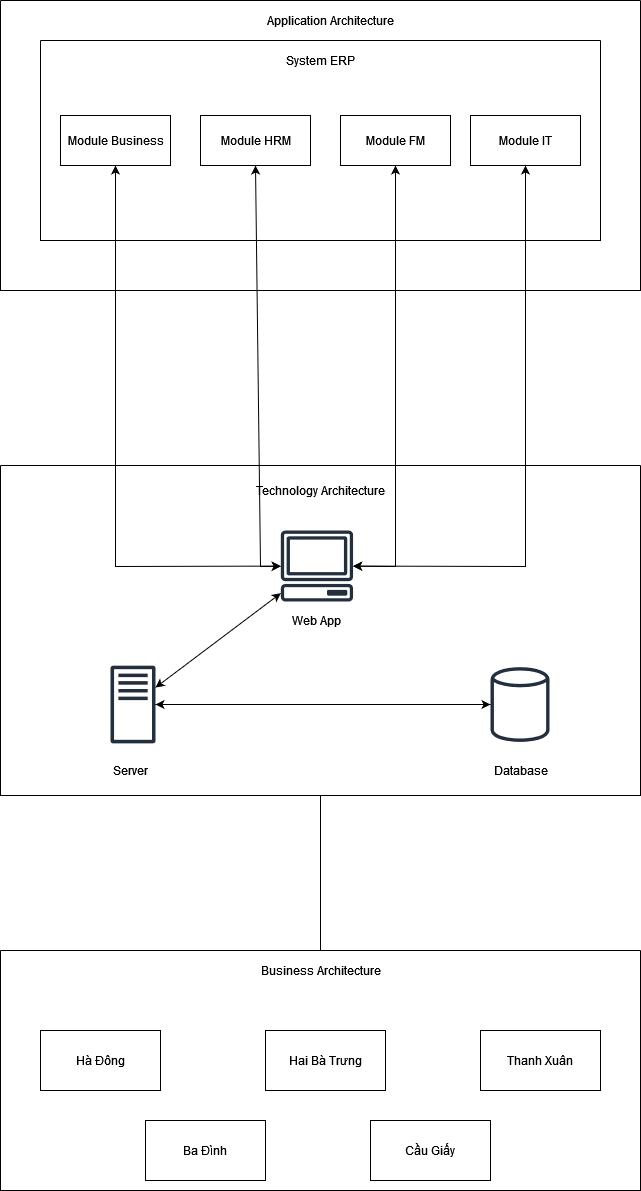

The diagram above was exported from draw.io. Its source (the exported page's mxGraphModel, read from the mxfile embedded in the PNG):
<mxGraphModel dx="1887" dy="936" grid="1" gridSize="10" guides="1" tooltips="1" connect="1" arrows="1" fold="1" page="1" pageScale="1" pageWidth="827" pageHeight="1169" math="0" shadow="0">
  <root>
    <mxCell id="0" />
    <mxCell id="1" parent="0" />
    <mxCell id="1roAOfxwxXscjkOkA1Yd-2" value="" style="swimlane;startSize=0;" vertex="1" parent="1">
      <mxGeometry x="120" y="120" width="640" height="290" as="geometry" />
    </mxCell>
    <mxCell id="1roAOfxwxXscjkOkA1Yd-3" value="" style="swimlane;startSize=0;" vertex="1" parent="1roAOfxwxXscjkOkA1Yd-2">
      <mxGeometry x="40" y="40" width="560" height="200" as="geometry" />
    </mxCell>
    <mxCell id="1roAOfxwxXscjkOkA1Yd-4" value="Module HRM" style="html=1;" vertex="1" parent="1roAOfxwxXscjkOkA1Yd-3">
      <mxGeometry x="160" y="75" width="110" height="50" as="geometry" />
    </mxCell>
    <mxCell id="1roAOfxwxXscjkOkA1Yd-7" value="Module FM" style="html=1;" vertex="1" parent="1roAOfxwxXscjkOkA1Yd-3">
      <mxGeometry x="300" y="75" width="110" height="50" as="geometry" />
    </mxCell>
    <mxCell id="1roAOfxwxXscjkOkA1Yd-6" value="Module IT" style="html=1;" vertex="1" parent="1roAOfxwxXscjkOkA1Yd-3">
      <mxGeometry x="430" y="75" width="110" height="50" as="geometry" />
    </mxCell>
    <mxCell id="1roAOfxwxXscjkOkA1Yd-5" value="Module Business" style="html=1;" vertex="1" parent="1roAOfxwxXscjkOkA1Yd-3">
      <mxGeometry x="20" y="75" width="110" height="50" as="geometry" />
    </mxCell>
    <mxCell id="1roAOfxwxXscjkOkA1Yd-8" value="System ERP" style="text;html=1;align=center;verticalAlign=middle;resizable=0;points=[];autosize=1;strokeColor=none;fillColor=none;" vertex="1" parent="1roAOfxwxXscjkOkA1Yd-3">
      <mxGeometry x="240" y="10" width="80" height="20" as="geometry" />
    </mxCell>
    <mxCell id="1roAOfxwxXscjkOkA1Yd-9" value="Application Architecture" style="text;html=1;align=center;verticalAlign=middle;resizable=0;points=[];autosize=1;strokeColor=none;fillColor=none;" vertex="1" parent="1roAOfxwxXscjkOkA1Yd-2">
      <mxGeometry x="260" y="10" width="140" height="20" as="geometry" />
    </mxCell>
    <mxCell id="1roAOfxwxXscjkOkA1Yd-10" value="" style="swimlane;startSize=0;" vertex="1" parent="1">
      <mxGeometry x="120" y="585" width="640" height="330" as="geometry" />
    </mxCell>
    <mxCell id="1roAOfxwxXscjkOkA1Yd-11" value="" style="sketch=0;outlineConnect=0;fontColor=#232F3E;gradientColor=none;fillColor=#232F3D;strokeColor=none;dashed=0;verticalLabelPosition=bottom;verticalAlign=top;align=center;html=1;fontSize=12;fontStyle=0;aspect=fixed;pointerEvents=1;shape=mxgraph.aws4.client;" vertex="1" parent="1roAOfxwxXscjkOkA1Yd-10">
      <mxGeometry x="280" y="65" width="72.87" height="71" as="geometry" />
    </mxCell>
    <mxCell id="1roAOfxwxXscjkOkA1Yd-13" value="" style="sketch=0;outlineConnect=0;fontColor=#232F3E;gradientColor=none;fillColor=#232F3D;strokeColor=none;dashed=0;verticalLabelPosition=bottom;verticalAlign=top;align=center;html=1;fontSize=12;fontStyle=0;aspect=fixed;pointerEvents=1;shape=mxgraph.aws4.traditional_server;" vertex="1" parent="1roAOfxwxXscjkOkA1Yd-10">
      <mxGeometry x="110" y="200" width="45" height="78" as="geometry" />
    </mxCell>
    <mxCell id="1roAOfxwxXscjkOkA1Yd-14" value="" style="sketch=0;outlineConnect=0;fontColor=#232F3E;gradientColor=none;fillColor=#232F3D;strokeColor=none;dashed=0;verticalLabelPosition=bottom;verticalAlign=top;align=center;html=1;fontSize=12;fontStyle=0;aspect=fixed;pointerEvents=1;shape=mxgraph.aws4.generic_database;" vertex="1" parent="1roAOfxwxXscjkOkA1Yd-10">
      <mxGeometry x="490" y="200" width="59" height="78" as="geometry" />
    </mxCell>
    <mxCell id="1roAOfxwxXscjkOkA1Yd-15" value="Web App" style="text;html=1;align=center;verticalAlign=middle;resizable=0;points=[];autosize=1;strokeColor=none;fillColor=none;" vertex="1" parent="1roAOfxwxXscjkOkA1Yd-10">
      <mxGeometry x="286.43" y="145" width="60" height="20" as="geometry" />
    </mxCell>
    <mxCell id="1roAOfxwxXscjkOkA1Yd-16" value="Server" style="text;html=1;align=center;verticalAlign=middle;resizable=0;points=[];autosize=1;strokeColor=none;fillColor=none;" vertex="1" parent="1roAOfxwxXscjkOkA1Yd-10">
      <mxGeometry x="105" y="295" width="50" height="20" as="geometry" />
    </mxCell>
    <mxCell id="1roAOfxwxXscjkOkA1Yd-19" value="Technology Architecture" style="text;html=1;align=center;verticalAlign=middle;resizable=0;points=[];autosize=1;strokeColor=none;fillColor=none;" vertex="1" parent="1roAOfxwxXscjkOkA1Yd-10">
      <mxGeometry x="250" y="15" width="140" height="20" as="geometry" />
    </mxCell>
    <mxCell id="1roAOfxwxXscjkOkA1Yd-28" value="" style="endArrow=classic;startArrow=classic;html=1;rounded=0;" edge="1" parent="1roAOfxwxXscjkOkA1Yd-10" source="1roAOfxwxXscjkOkA1Yd-13" target="1roAOfxwxXscjkOkA1Yd-14">
      <mxGeometry width="50" height="50" relative="1" as="geometry">
        <mxPoint x="270" y="275" as="sourcePoint" />
        <mxPoint x="320" y="225" as="targetPoint" />
      </mxGeometry>
    </mxCell>
    <mxCell id="1roAOfxwxXscjkOkA1Yd-29" value="" style="endArrow=classic;startArrow=classic;html=1;rounded=0;" edge="1" parent="1roAOfxwxXscjkOkA1Yd-10" source="1roAOfxwxXscjkOkA1Yd-13" target="1roAOfxwxXscjkOkA1Yd-11">
      <mxGeometry width="50" height="50" relative="1" as="geometry">
        <mxPoint x="270" y="275" as="sourcePoint" />
        <mxPoint x="320" y="225" as="targetPoint" />
      </mxGeometry>
    </mxCell>
    <mxCell id="1roAOfxwxXscjkOkA1Yd-17" value="Database" style="text;html=1;align=center;verticalAlign=middle;resizable=0;points=[];autosize=1;strokeColor=none;fillColor=none;" vertex="1" parent="1">
      <mxGeometry x="605" y="880" width="70" height="20" as="geometry" />
    </mxCell>
    <mxCell id="1roAOfxwxXscjkOkA1Yd-18" value="" style="swimlane;startSize=0;" vertex="1" parent="1">
      <mxGeometry x="120" y="1070" width="640" height="240" as="geometry" />
    </mxCell>
    <mxCell id="1roAOfxwxXscjkOkA1Yd-20" value="Business Architecture" style="text;html=1;align=center;verticalAlign=middle;resizable=0;points=[];autosize=1;strokeColor=none;fillColor=none;" vertex="1" parent="1roAOfxwxXscjkOkA1Yd-18">
      <mxGeometry x="255" y="10" width="130" height="20" as="geometry" />
    </mxCell>
    <mxCell id="1roAOfxwxXscjkOkA1Yd-21" value="Hà Đông" style="rounded=0;whiteSpace=wrap;html=1;" vertex="1" parent="1roAOfxwxXscjkOkA1Yd-18">
      <mxGeometry x="40" y="80" width="120" height="60" as="geometry" />
    </mxCell>
    <mxCell id="1roAOfxwxXscjkOkA1Yd-26" value="Thanh Xuân" style="rounded=0;whiteSpace=wrap;html=1;" vertex="1" parent="1roAOfxwxXscjkOkA1Yd-18">
      <mxGeometry x="480" y="80" width="120" height="60" as="geometry" />
    </mxCell>
    <mxCell id="1roAOfxwxXscjkOkA1Yd-25" value="Hai Bà Trưng" style="rounded=0;whiteSpace=wrap;html=1;" vertex="1" parent="1roAOfxwxXscjkOkA1Yd-18">
      <mxGeometry x="265" y="80" width="120" height="60" as="geometry" />
    </mxCell>
    <mxCell id="1roAOfxwxXscjkOkA1Yd-24" value="Ba Đình" style="rounded=0;whiteSpace=wrap;html=1;" vertex="1" parent="1roAOfxwxXscjkOkA1Yd-18">
      <mxGeometry x="145" y="170" width="120" height="60" as="geometry" />
    </mxCell>
    <mxCell id="1roAOfxwxXscjkOkA1Yd-23" value="Cầu Giấy" style="rounded=0;whiteSpace=wrap;html=1;" vertex="1" parent="1roAOfxwxXscjkOkA1Yd-18">
      <mxGeometry x="370" y="170" width="120" height="60" as="geometry" />
    </mxCell>
    <mxCell id="1roAOfxwxXscjkOkA1Yd-30" value="" style="endArrow=classic;startArrow=classic;html=1;rounded=0;exitX=0.5;exitY=1;exitDx=0;exitDy=0;" edge="1" parent="1" source="1roAOfxwxXscjkOkA1Yd-5" target="1roAOfxwxXscjkOkA1Yd-11">
      <mxGeometry width="50" height="50" relative="1" as="geometry">
        <mxPoint x="390" y="410" as="sourcePoint" />
        <mxPoint x="440" y="360" as="targetPoint" />
        <Array as="points">
          <mxPoint x="235" y="686" />
        </Array>
      </mxGeometry>
    </mxCell>
    <mxCell id="1roAOfxwxXscjkOkA1Yd-32" value="" style="endArrow=classic;startArrow=classic;html=1;rounded=0;entryX=0.5;entryY=1;entryDx=0;entryDy=0;" edge="1" parent="1" source="1roAOfxwxXscjkOkA1Yd-11" target="1roAOfxwxXscjkOkA1Yd-4">
      <mxGeometry width="50" height="50" relative="1" as="geometry">
        <mxPoint x="390" y="530" as="sourcePoint" />
        <mxPoint x="440" y="480" as="targetPoint" />
        <Array as="points">
          <mxPoint x="380" y="686" />
        </Array>
      </mxGeometry>
    </mxCell>
    <mxCell id="1roAOfxwxXscjkOkA1Yd-33" value="" style="endArrow=classic;startArrow=classic;html=1;rounded=0;entryX=0.5;entryY=1;entryDx=0;entryDy=0;" edge="1" parent="1" source="1roAOfxwxXscjkOkA1Yd-11" target="1roAOfxwxXscjkOkA1Yd-7">
      <mxGeometry width="50" height="50" relative="1" as="geometry">
        <mxPoint x="390" y="550" as="sourcePoint" />
        <mxPoint x="440" y="500" as="targetPoint" />
        <Array as="points">
          <mxPoint x="515" y="686" />
        </Array>
      </mxGeometry>
    </mxCell>
    <mxCell id="1roAOfxwxXscjkOkA1Yd-34" value="" style="endArrow=classic;startArrow=classic;html=1;rounded=0;entryX=0.5;entryY=1;entryDx=0;entryDy=0;" edge="1" parent="1" source="1roAOfxwxXscjkOkA1Yd-11" target="1roAOfxwxXscjkOkA1Yd-6">
      <mxGeometry width="50" height="50" relative="1" as="geometry">
        <mxPoint x="390" y="550" as="sourcePoint" />
        <mxPoint x="440" y="500" as="targetPoint" />
        <Array as="points">
          <mxPoint x="645" y="686" />
        </Array>
      </mxGeometry>
    </mxCell>
    <mxCell id="1roAOfxwxXscjkOkA1Yd-35" value="" style="endArrow=none;html=1;rounded=0;entryX=0.5;entryY=1;entryDx=0;entryDy=0;exitX=0.5;exitY=0;exitDx=0;exitDy=0;" edge="1" parent="1" source="1roAOfxwxXscjkOkA1Yd-18" target="1roAOfxwxXscjkOkA1Yd-10">
      <mxGeometry width="50" height="50" relative="1" as="geometry">
        <mxPoint x="390" y="1030" as="sourcePoint" />
        <mxPoint x="440" y="980" as="targetPoint" />
      </mxGeometry>
    </mxCell>
  </root>
</mxGraphModel>